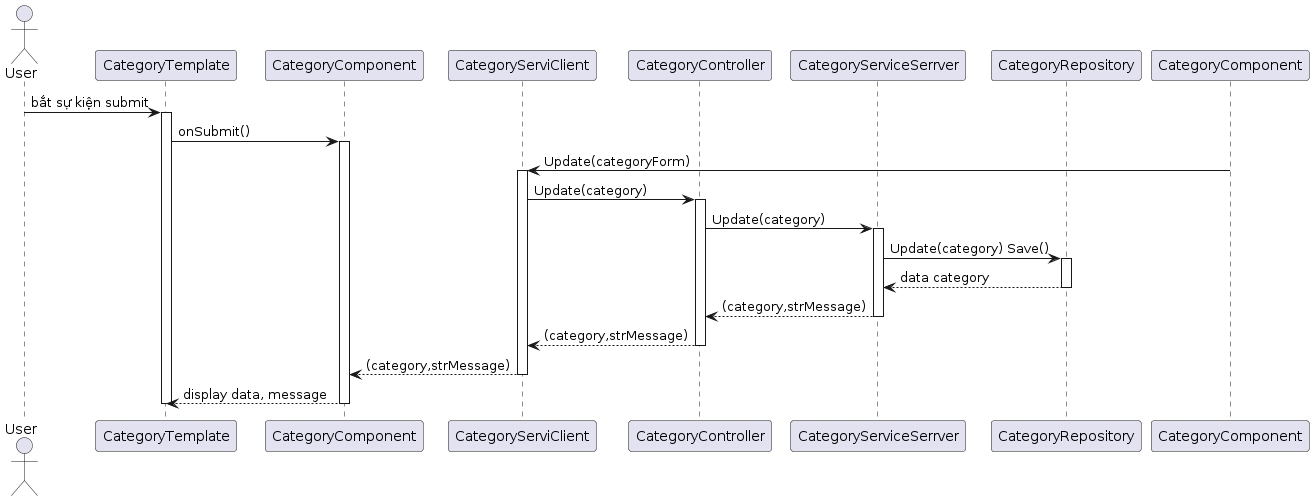

The diagram above was rendered by PlantUML. Its source (embedded in the PNG):
@startuml
actor User
participant "CategoryTemplate" as Template
participant "CategoryComponent" as Component
participant "CategoryServiClient" as ServiClient
participant "CategoryController" as Controller
participant "CategoryServiceSerrver" as ServiceSerrver
participant "CategoryRepository" as CategoryRepository

User -> Template: bắt sự kiện submit
activate Template
Template -> Component: onSubmit()
activate Component
CategoryComponent -> ServiClient: Update(categoryForm)
activate ServiClient
ServiClient -> Controller: Update(category)
activate Controller
Controller -> ServiceSerrver: Update(category)
activate ServiceSerrver
ServiceSerrver -> CategoryRepository: Update(category) Save()
activate CategoryRepository
CategoryRepository --> ServiceSerrver: data category
deactivate CategoryRepository
ServiceSerrver --> Controller: (category,strMessage)
deactivate ServiceSerrver
Controller --> ServiClient: (category,strMessage)
deactivate Controller
ServiClient --> Component: (category,strMessage)
deactivate ServiClient
Component --> Template: display data, message
deactivate Component
deactivate Template
@enduml